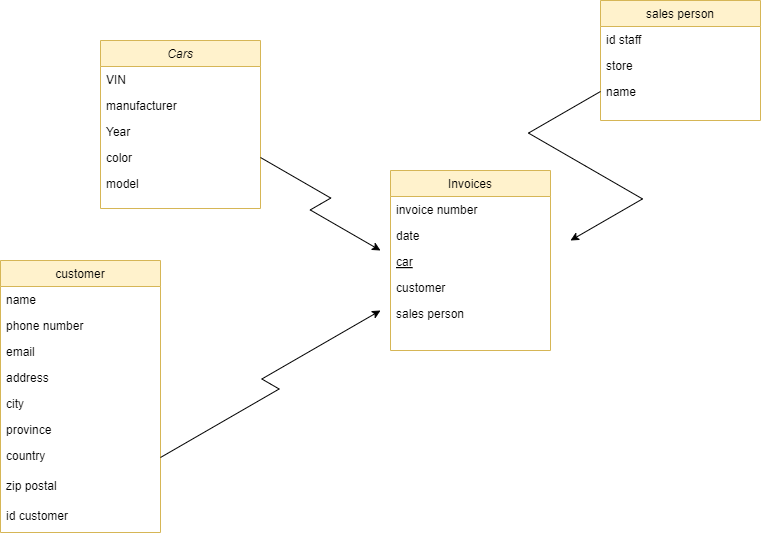

The diagram above was exported from draw.io. Its source (the exported page's mxGraphModel, read from the mxfile embedded in the PNG):
<mxGraphModel dx="1313" dy="653" grid="1" gridSize="10" guides="1" tooltips="1" connect="1" arrows="1" fold="1" page="1" pageScale="1" pageWidth="827" pageHeight="1169" math="0" shadow="0">
  <root>
    <mxCell id="WIyWlLk6GJQsqaUBKTNV-0" />
    <mxCell id="WIyWlLk6GJQsqaUBKTNV-1" parent="WIyWlLk6GJQsqaUBKTNV-0" />
    <mxCell id="zkfFHV4jXpPFQw0GAbJ--0" value="Cars" style="swimlane;fontStyle=2;align=center;verticalAlign=top;childLayout=stackLayout;horizontal=1;startSize=26;horizontalStack=0;resizeParent=1;resizeLast=0;collapsible=1;marginBottom=0;rounded=0;shadow=0;strokeWidth=1;fillColor=#fff2cc;strokeColor=#d6b656;" parent="WIyWlLk6GJQsqaUBKTNV-1" vertex="1">
      <mxGeometry x="130" y="80" width="160" height="168" as="geometry">
        <mxRectangle x="230" y="140" width="160" height="26" as="alternateBounds" />
      </mxGeometry>
    </mxCell>
    <mxCell id="zkfFHV4jXpPFQw0GAbJ--1" value="VIN" style="text;align=left;verticalAlign=top;spacingLeft=4;spacingRight=4;overflow=hidden;rotatable=0;points=[[0,0.5],[1,0.5]];portConstraint=eastwest;" parent="zkfFHV4jXpPFQw0GAbJ--0" vertex="1">
      <mxGeometry y="26" width="160" height="26" as="geometry" />
    </mxCell>
    <mxCell id="zkfFHV4jXpPFQw0GAbJ--2" value="manufacturer" style="text;align=left;verticalAlign=top;spacingLeft=4;spacingRight=4;overflow=hidden;rotatable=0;points=[[0,0.5],[1,0.5]];portConstraint=eastwest;rounded=0;shadow=0;html=0;" parent="zkfFHV4jXpPFQw0GAbJ--0" vertex="1">
      <mxGeometry y="52" width="160" height="26" as="geometry" />
    </mxCell>
    <mxCell id="zkfFHV4jXpPFQw0GAbJ--5" value="Year" style="text;align=left;verticalAlign=top;spacingLeft=4;spacingRight=4;overflow=hidden;rotatable=0;points=[[0,0.5],[1,0.5]];portConstraint=eastwest;" parent="zkfFHV4jXpPFQw0GAbJ--0" vertex="1">
      <mxGeometry y="78" width="160" height="26" as="geometry" />
    </mxCell>
    <mxCell id="CNWqAW_FuLzwhZj8NJ_C-10" style="edgeStyle=isometricEdgeStyle;rounded=0;orthogonalLoop=1;jettySize=auto;html=1;exitX=1;exitY=0.5;exitDx=0;exitDy=0;elbow=vertical;" edge="1" parent="zkfFHV4jXpPFQw0GAbJ--0" source="CNWqAW_FuLzwhZj8NJ_C-3">
      <mxGeometry relative="1" as="geometry">
        <mxPoint x="280" y="210.0000000000001" as="targetPoint" />
      </mxGeometry>
    </mxCell>
    <mxCell id="CNWqAW_FuLzwhZj8NJ_C-3" value="color" style="text;align=left;verticalAlign=top;spacingLeft=4;spacingRight=4;overflow=hidden;rotatable=0;points=[[0,0.5],[1,0.5]];portConstraint=eastwest;" vertex="1" parent="zkfFHV4jXpPFQw0GAbJ--0">
      <mxGeometry y="104" width="160" height="26" as="geometry" />
    </mxCell>
    <mxCell id="zkfFHV4jXpPFQw0GAbJ--3" value="model" style="text;align=left;verticalAlign=top;spacingLeft=4;spacingRight=4;overflow=hidden;rotatable=0;points=[[0,0.5],[1,0.5]];portConstraint=eastwest;rounded=0;shadow=0;html=0;" parent="zkfFHV4jXpPFQw0GAbJ--0" vertex="1">
      <mxGeometry y="130" width="160" height="26" as="geometry" />
    </mxCell>
    <mxCell id="zkfFHV4jXpPFQw0GAbJ--6" value="Invoices" style="swimlane;fontStyle=0;align=center;verticalAlign=top;childLayout=stackLayout;horizontal=1;startSize=26;horizontalStack=0;resizeParent=1;resizeLast=0;collapsible=1;marginBottom=0;rounded=0;shadow=0;strokeWidth=1;fillColor=#fff2cc;strokeColor=#d6b656;" parent="WIyWlLk6GJQsqaUBKTNV-1" vertex="1">
      <mxGeometry x="420" y="210" width="160" height="180" as="geometry">
        <mxRectangle x="130" y="380" width="160" height="26" as="alternateBounds" />
      </mxGeometry>
    </mxCell>
    <mxCell id="zkfFHV4jXpPFQw0GAbJ--7" value="invoice number" style="text;align=left;verticalAlign=top;spacingLeft=4;spacingRight=4;overflow=hidden;rotatable=0;points=[[0,0.5],[1,0.5]];portConstraint=eastwest;" parent="zkfFHV4jXpPFQw0GAbJ--6" vertex="1">
      <mxGeometry y="26" width="160" height="26" as="geometry" />
    </mxCell>
    <mxCell id="zkfFHV4jXpPFQw0GAbJ--8" value="date" style="text;align=left;verticalAlign=top;spacingLeft=4;spacingRight=4;overflow=hidden;rotatable=0;points=[[0,0.5],[1,0.5]];portConstraint=eastwest;rounded=0;shadow=0;html=0;" parent="zkfFHV4jXpPFQw0GAbJ--6" vertex="1">
      <mxGeometry y="52" width="160" height="26" as="geometry" />
    </mxCell>
    <mxCell id="zkfFHV4jXpPFQw0GAbJ--10" value="car" style="text;align=left;verticalAlign=top;spacingLeft=4;spacingRight=4;overflow=hidden;rotatable=0;points=[[0,0.5],[1,0.5]];portConstraint=eastwest;fontStyle=4" parent="zkfFHV4jXpPFQw0GAbJ--6" vertex="1">
      <mxGeometry y="78" width="160" height="26" as="geometry" />
    </mxCell>
    <mxCell id="zkfFHV4jXpPFQw0GAbJ--11" value="customer" style="text;align=left;verticalAlign=top;spacingLeft=4;spacingRight=4;overflow=hidden;rotatable=0;points=[[0,0.5],[1,0.5]];portConstraint=eastwest;" parent="zkfFHV4jXpPFQw0GAbJ--6" vertex="1">
      <mxGeometry y="104" width="160" height="26" as="geometry" />
    </mxCell>
    <mxCell id="CNWqAW_FuLzwhZj8NJ_C-2" value="sales person" style="text;align=left;verticalAlign=top;spacingLeft=4;spacingRight=4;overflow=hidden;rotatable=0;points=[[0,0.5],[1,0.5]];portConstraint=eastwest;" vertex="1" parent="zkfFHV4jXpPFQw0GAbJ--6">
      <mxGeometry y="130" width="160" height="26" as="geometry" />
    </mxCell>
    <mxCell id="zkfFHV4jXpPFQw0GAbJ--13" value="sales person" style="swimlane;fontStyle=0;align=center;verticalAlign=top;childLayout=stackLayout;horizontal=1;startSize=26;horizontalStack=0;resizeParent=1;resizeLast=0;collapsible=1;marginBottom=0;rounded=0;shadow=0;strokeWidth=1;fillColor=#fff2cc;strokeColor=#d6b656;" parent="WIyWlLk6GJQsqaUBKTNV-1" vertex="1">
      <mxGeometry x="630" y="40" width="160" height="120" as="geometry">
        <mxRectangle x="340" y="380" width="170" height="26" as="alternateBounds" />
      </mxGeometry>
    </mxCell>
    <mxCell id="zkfFHV4jXpPFQw0GAbJ--14" value="id staff" style="text;align=left;verticalAlign=top;spacingLeft=4;spacingRight=4;overflow=hidden;rotatable=0;points=[[0,0.5],[1,0.5]];portConstraint=eastwest;" parent="zkfFHV4jXpPFQw0GAbJ--13" vertex="1">
      <mxGeometry y="26" width="160" height="26" as="geometry" />
    </mxCell>
    <mxCell id="CNWqAW_FuLzwhZj8NJ_C-4" value="store" style="text;align=left;verticalAlign=top;spacingLeft=4;spacingRight=4;overflow=hidden;rotatable=0;points=[[0,0.5],[1,0.5]];portConstraint=eastwest;" vertex="1" parent="zkfFHV4jXpPFQw0GAbJ--13">
      <mxGeometry y="52" width="160" height="26" as="geometry" />
    </mxCell>
    <mxCell id="CNWqAW_FuLzwhZj8NJ_C-13" style="edgeStyle=isometricEdgeStyle;rounded=0;orthogonalLoop=1;jettySize=auto;html=1;exitX=0;exitY=0.5;exitDx=0;exitDy=0;" edge="1" parent="zkfFHV4jXpPFQw0GAbJ--13" source="CNWqAW_FuLzwhZj8NJ_C-5">
      <mxGeometry relative="1" as="geometry">
        <mxPoint x="-30" y="240.0000000000001" as="targetPoint" />
      </mxGeometry>
    </mxCell>
    <mxCell id="CNWqAW_FuLzwhZj8NJ_C-5" value="name" style="text;align=left;verticalAlign=top;spacingLeft=4;spacingRight=4;overflow=hidden;rotatable=0;points=[[0,0.5],[1,0.5]];portConstraint=eastwest;" vertex="1" parent="zkfFHV4jXpPFQw0GAbJ--13">
      <mxGeometry y="78" width="160" height="26" as="geometry" />
    </mxCell>
    <mxCell id="zkfFHV4jXpPFQw0GAbJ--17" value="customer" style="swimlane;fontStyle=0;align=center;verticalAlign=top;childLayout=stackLayout;horizontal=1;startSize=26;horizontalStack=0;resizeParent=1;resizeLast=0;collapsible=1;marginBottom=0;rounded=0;shadow=0;strokeWidth=1;fillColor=#fff2cc;strokeColor=#d6b656;" parent="WIyWlLk6GJQsqaUBKTNV-1" vertex="1">
      <mxGeometry x="30" y="300" width="160" height="272" as="geometry">
        <mxRectangle x="550" y="140" width="160" height="26" as="alternateBounds" />
      </mxGeometry>
    </mxCell>
    <mxCell id="zkfFHV4jXpPFQw0GAbJ--18" value="name" style="text;align=left;verticalAlign=top;spacingLeft=4;spacingRight=4;overflow=hidden;rotatable=0;points=[[0,0.5],[1,0.5]];portConstraint=eastwest;" parent="zkfFHV4jXpPFQw0GAbJ--17" vertex="1">
      <mxGeometry y="26" width="160" height="26" as="geometry" />
    </mxCell>
    <mxCell id="zkfFHV4jXpPFQw0GAbJ--19" value="phone number" style="text;align=left;verticalAlign=top;spacingLeft=4;spacingRight=4;overflow=hidden;rotatable=0;points=[[0,0.5],[1,0.5]];portConstraint=eastwest;rounded=0;shadow=0;html=0;" parent="zkfFHV4jXpPFQw0GAbJ--17" vertex="1">
      <mxGeometry y="52" width="160" height="26" as="geometry" />
    </mxCell>
    <mxCell id="zkfFHV4jXpPFQw0GAbJ--20" value="email" style="text;align=left;verticalAlign=top;spacingLeft=4;spacingRight=4;overflow=hidden;rotatable=0;points=[[0,0.5],[1,0.5]];portConstraint=eastwest;rounded=0;shadow=0;html=0;" parent="zkfFHV4jXpPFQw0GAbJ--17" vertex="1">
      <mxGeometry y="78" width="160" height="26" as="geometry" />
    </mxCell>
    <mxCell id="zkfFHV4jXpPFQw0GAbJ--21" value="address" style="text;align=left;verticalAlign=top;spacingLeft=4;spacingRight=4;overflow=hidden;rotatable=0;points=[[0,0.5],[1,0.5]];portConstraint=eastwest;rounded=0;shadow=0;html=0;" parent="zkfFHV4jXpPFQw0GAbJ--17" vertex="1">
      <mxGeometry y="104" width="160" height="26" as="geometry" />
    </mxCell>
    <mxCell id="zkfFHV4jXpPFQw0GAbJ--22" value="city" style="text;align=left;verticalAlign=top;spacingLeft=4;spacingRight=4;overflow=hidden;rotatable=0;points=[[0,0.5],[1,0.5]];portConstraint=eastwest;rounded=0;shadow=0;html=0;" parent="zkfFHV4jXpPFQw0GAbJ--17" vertex="1">
      <mxGeometry y="130" width="160" height="26" as="geometry" />
    </mxCell>
    <mxCell id="zkfFHV4jXpPFQw0GAbJ--24" value="province" style="text;align=left;verticalAlign=top;spacingLeft=4;spacingRight=4;overflow=hidden;rotatable=0;points=[[0,0.5],[1,0.5]];portConstraint=eastwest;" parent="zkfFHV4jXpPFQw0GAbJ--17" vertex="1">
      <mxGeometry y="156" width="160" height="26" as="geometry" />
    </mxCell>
    <mxCell id="CNWqAW_FuLzwhZj8NJ_C-12" style="edgeStyle=isometricEdgeStyle;rounded=0;orthogonalLoop=1;jettySize=auto;html=1;exitX=1;exitY=0.5;exitDx=0;exitDy=0;" edge="1" parent="zkfFHV4jXpPFQw0GAbJ--17" source="zkfFHV4jXpPFQw0GAbJ--25">
      <mxGeometry relative="1" as="geometry">
        <mxPoint x="380" y="50.000000000000114" as="targetPoint" />
      </mxGeometry>
    </mxCell>
    <mxCell id="zkfFHV4jXpPFQw0GAbJ--25" value="country" style="text;align=left;verticalAlign=top;spacingLeft=4;spacingRight=4;overflow=hidden;rotatable=0;points=[[0,0.5],[1,0.5]];portConstraint=eastwest;" parent="zkfFHV4jXpPFQw0GAbJ--17" vertex="1">
      <mxGeometry y="182" width="160" height="30" as="geometry" />
    </mxCell>
    <mxCell id="CNWqAW_FuLzwhZj8NJ_C-0" value="zip postal" style="text;align=left;verticalAlign=top;spacingLeft=4;spacingRight=4;overflow=hidden;rotatable=0;points=[[0,0.5],[1,0.5]];portConstraint=eastwest;" vertex="1" parent="zkfFHV4jXpPFQw0GAbJ--17">
      <mxGeometry y="212" width="160" height="30" as="geometry" />
    </mxCell>
    <mxCell id="CNWqAW_FuLzwhZj8NJ_C-1" value="id customer" style="text;align=left;verticalAlign=top;spacingLeft=4;spacingRight=4;overflow=hidden;rotatable=0;points=[[0,0.5],[1,0.5]];portConstraint=eastwest;" vertex="1" parent="zkfFHV4jXpPFQw0GAbJ--17">
      <mxGeometry y="242" width="160" height="30" as="geometry" />
    </mxCell>
  </root>
</mxGraphModel>